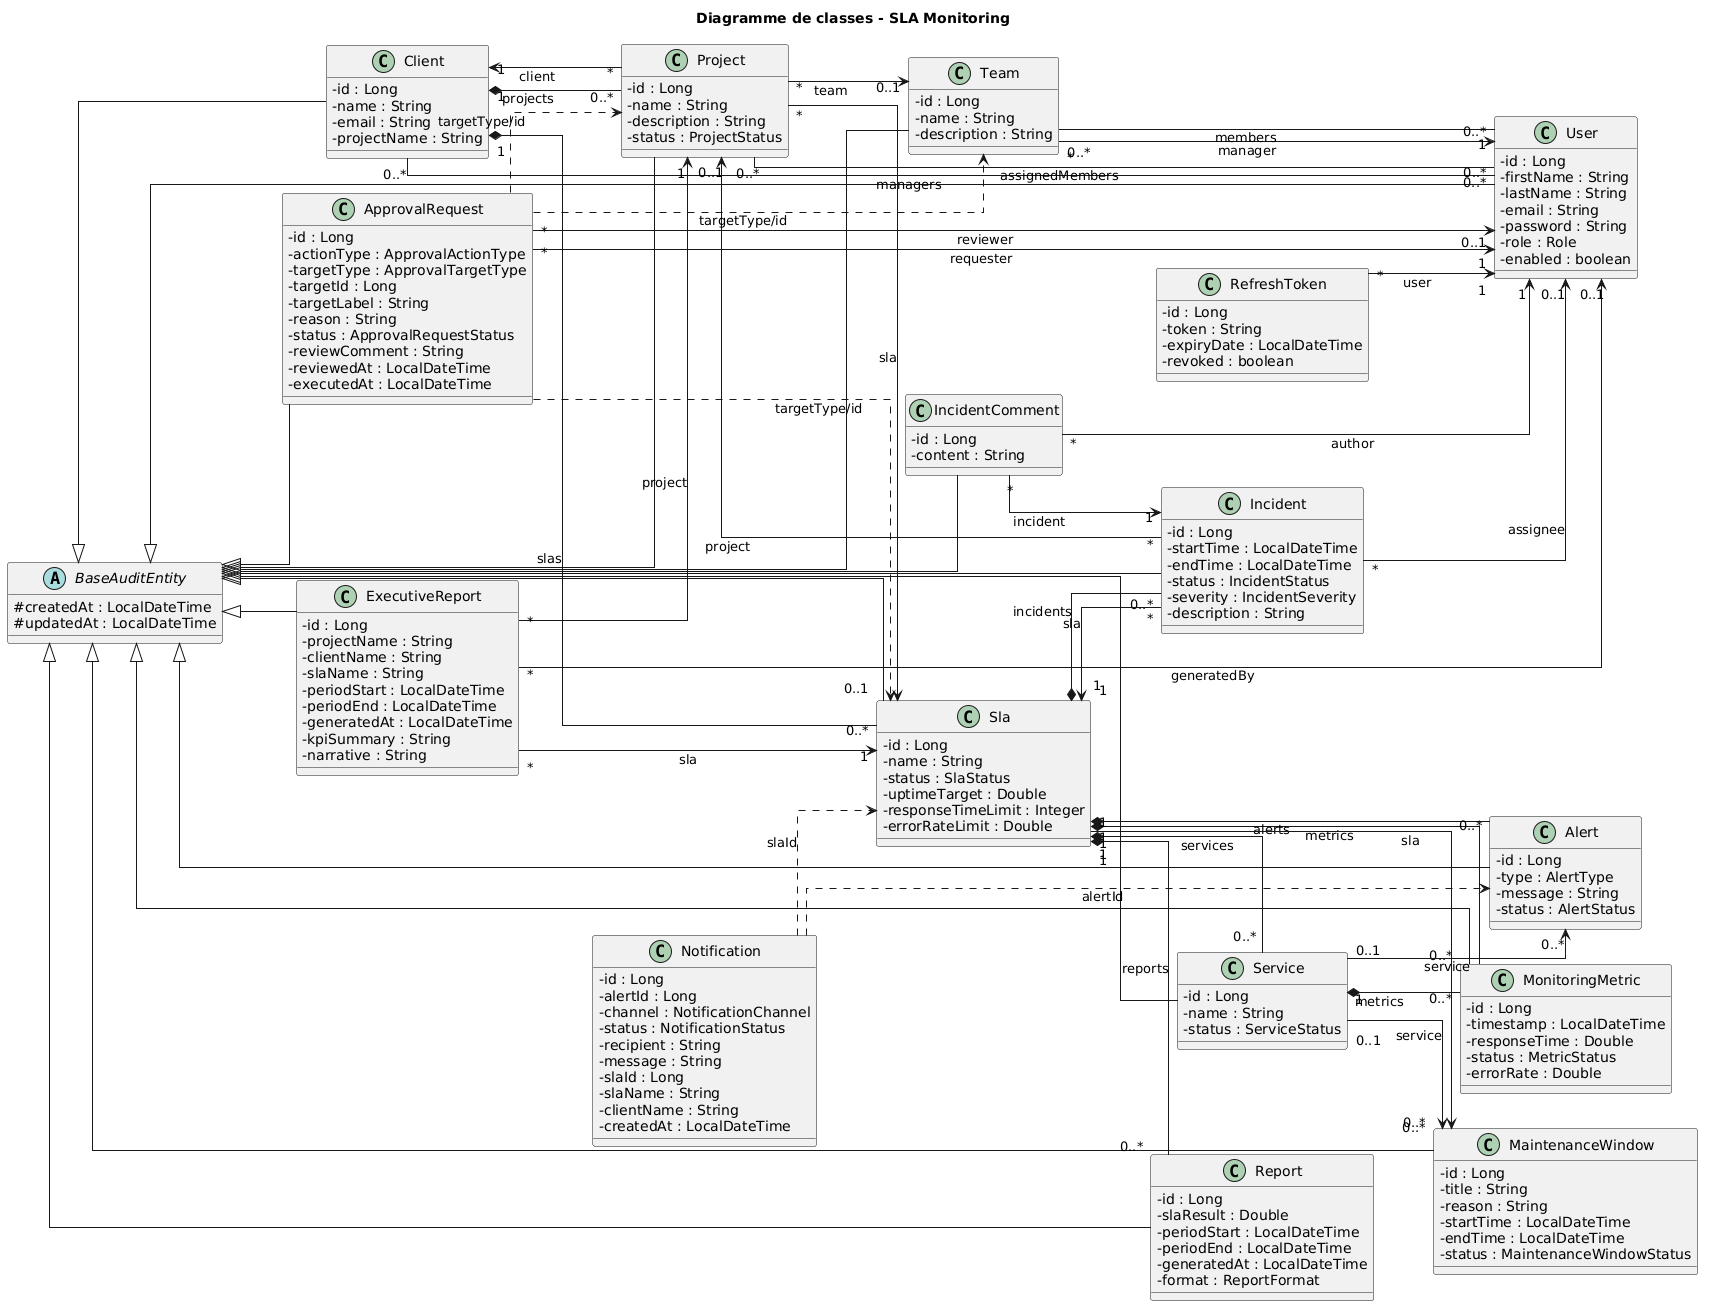

The diagram above was rendered by PlantUML. Its source (embedded in the PNG):
@startuml Diagramme_Classes_SLA_Monitoring
title Diagramme de classes - SLA Monitoring
skinparam classAttributeIconSize 0
skinparam linetype ortho
left to right direction

abstract class BaseAuditEntity {
  #createdAt : LocalDateTime
  #updatedAt : LocalDateTime
}

class User {
  -id : Long
  -firstName : String
  -lastName : String
  -email : String
  -password : String
  -role : Role
  -enabled : boolean
}

class Client {
  -id : Long
  -name : String
  -email : String
  -projectName : String
}

class Project {
  -id : Long
  -name : String
  -description : String
  -status : ProjectStatus
}

class Team {
  -id : Long
  -name : String
  -description : String
}

class Sla {
  -id : Long
  -name : String
  -status : SlaStatus
  -uptimeTarget : Double
  -responseTimeLimit : Integer
  -errorRateLimit : Double
}

class Service {
  -id : Long
  -name : String
  -status : ServiceStatus
}

class Incident {
  -id : Long
  -startTime : LocalDateTime
  -endTime : LocalDateTime
  -status : IncidentStatus
  -severity : IncidentSeverity
  -description : String
}

class IncidentComment {
  -id : Long
  -content : String
}

class Alert {
  -id : Long
  -type : AlertType
  -message : String
  -status : AlertStatus
}

class MonitoringMetric {
  -id : Long
  -timestamp : LocalDateTime
  -responseTime : Double
  -status : MetricStatus
  -errorRate : Double
}

class Report {
  -id : Long
  -slaResult : Double
  -periodStart : LocalDateTime
  -periodEnd : LocalDateTime
  -generatedAt : LocalDateTime
  -format : ReportFormat
}

class MaintenanceWindow {
  -id : Long
  -title : String
  -reason : String
  -startTime : LocalDateTime
  -endTime : LocalDateTime
  -status : MaintenanceWindowStatus
}

class ApprovalRequest {
  -id : Long
  -actionType : ApprovalActionType
  -targetType : ApprovalTargetType
  -targetId : Long
  -targetLabel : String
  -reason : String
  -status : ApprovalRequestStatus
  -reviewComment : String
  -reviewedAt : LocalDateTime
  -executedAt : LocalDateTime
}

class ExecutiveReport {
  -id : Long
  -projectName : String
  -clientName : String
  -slaName : String
  -periodStart : LocalDateTime
  -periodEnd : LocalDateTime
  -generatedAt : LocalDateTime
  -kpiSummary : String
  -narrative : String
}

class RefreshToken {
  -id : Long
  -token : String
  -expiryDate : LocalDateTime
  -revoked : boolean
}

class Notification {
  -id : Long
  -alertId : Long
  -channel : NotificationChannel
  -status : NotificationStatus
  -recipient : String
  -message : String
  -slaId : Long
  -slaName : String
  -clientName : String
  -createdAt : LocalDateTime
}

' --- Héritage ---
BaseAuditEntity <|-- User
BaseAuditEntity <|-- Client
BaseAuditEntity <|-- Project
BaseAuditEntity <|-- Team
BaseAuditEntity <|-- Sla
BaseAuditEntity <|-- Service
BaseAuditEntity <|-- Incident
BaseAuditEntity <|-- IncidentComment
BaseAuditEntity <|-- Alert
BaseAuditEntity <|-- MonitoringMetric
BaseAuditEntity <|-- Report
BaseAuditEntity <|-- MaintenanceWindow
BaseAuditEntity <|-- ApprovalRequest
BaseAuditEntity <|-- ExecutiveReport

' --- Client ---
Client "1" *-- "0..*" Sla : slas
Client "1" *-- "0..*" Project : projects
Client "0..*" -- "0..*" User : managers

' --- SLA ---
Sla "1" *-- "0..*" Service : services
Sla "1" *-- "0..*" MonitoringMetric : metrics
Sla "1" *-- "0..*" Incident : incidents
Sla "1" *-- "0..*" Alert : alerts
Sla "1" *-- "0..*" Report : reports
Sla "1" --> "0..*" MaintenanceWindow : sla

' --- Service ---
Service "1" *-- "0..*" MonitoringMetric : metrics
Service "0..1" --> "0..*" Alert : service
Service "0..1" --> "0..*" MaintenanceWindow : service

' --- Project / Team ---
Project "*" --> "1" Client : client
Project "*" --> "0..1" Team : team
Project "*" --> "0..1" Sla : sla
Project "0..*" -- "0..*" User : assignedMembers

Team "*" --> "1" User : manager
Team "0..*" -- "0..*" User : members

' --- Incident ---
Incident "*" --> "1" Sla : sla
Incident "*" --> "0..1" Project : project
Incident "*" --> "0..1" User : assignee
IncidentComment "*" --> "1" Incident : incident
IncidentComment "*" --> "1" User : author

' --- Rapports & approbations ---
ExecutiveReport "*" --> "1" Project : project
ExecutiveReport "*" --> "1" Sla : sla
ExecutiveReport "*" --> "0..1" User : generatedBy

ApprovalRequest "*" --> "1" User : requester
ApprovalRequest "*" --> "0..1" User : reviewer
ApprovalRequest ..> Project : targetType/id
ApprovalRequest ..> Team : targetType/id
ApprovalRequest ..> Sla : targetType/id

' --- Auth & notifications ---
RefreshToken "*" --> "1" User : user
Notification ..> Alert : alertId
Notification ..> Sla : slaId

@enduml